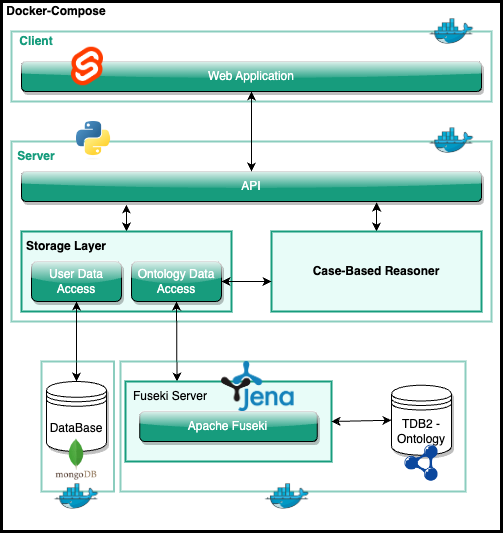

The diagram above was exported from draw.io. Its source (the exported page's mxGraphModel, read from the mxfile embedded in the PNG):
<mxGraphModel dx="1314" dy="862" grid="1" gridSize="10" guides="1" tooltips="1" connect="1" arrows="1" fold="1" page="1" pageScale="1" pageWidth="827" pageHeight="1169" math="0" shadow="0">
  <root>
    <mxCell id="0" />
    <mxCell id="1" parent="0" />
    <mxCell id="8ZpuYKEv2mEUdmDS6yqH-1" value="" style="rounded=0;whiteSpace=wrap;html=1;container=0;fillColor=none;strokeWidth=3;" parent="1" vertex="1">
      <mxGeometry x="110" y="60" width="500" height="530" as="geometry" />
    </mxCell>
    <mxCell id="8ZpuYKEv2mEUdmDS6yqH-8" value="Docker-Compose" style="text;html=1;strokeColor=none;fillColor=none;align=center;verticalAlign=middle;whiteSpace=wrap;rounded=0;container=0;fontStyle=1" parent="1" vertex="1">
      <mxGeometry x="110" y="60" width="110" height="20" as="geometry" />
    </mxCell>
    <mxCell id="8ZpuYKEv2mEUdmDS6yqH-6" value="" style="rounded=0;whiteSpace=wrap;html=1;container=0;fillColor=none;strokeWidth=2;strokeColor=#179C7D;opacity=50;align=center;verticalAlign=middle;fontFamily=Helvetica;fontSize=12;fontColor=default;" parent="1" vertex="1">
      <mxGeometry x="120" y="200" width="480" height="180" as="geometry" />
    </mxCell>
    <mxCell id="8ZpuYKEv2mEUdmDS6yqH-7" value="Server" style="text;html=1;strokeColor=none;fillColor=none;align=center;verticalAlign=middle;whiteSpace=wrap;rounded=0;container=0;fontColor=#179C7D;fontStyle=1" parent="1" vertex="1">
      <mxGeometry x="120" y="200" width="50" height="30" as="geometry" />
    </mxCell>
    <mxCell id="8ZpuYKEv2mEUdmDS6yqH-11" value="&lt;font color=&quot;#ffffff&quot;&gt;API&lt;/font&gt;" style="rounded=1;whiteSpace=wrap;html=1;container=0;fillColor=#179c7d;shadow=1;glass=1;gradientColor=none;" parent="1" vertex="1">
      <mxGeometry x="130" y="230" width="460" height="30" as="geometry" />
    </mxCell>
    <mxCell id="bj70QlMQQTzdhP63JESC-7" style="edgeStyle=none;html=1;exitX=0.5;exitY=0;exitDx=0;exitDy=0;entryX=0.772;entryY=1.033;entryDx=0;entryDy=0;entryPerimeter=0;fontColor=#FFFFFF;startArrow=classic;startFill=1;" parent="1" source="v9HoJGlw5x-7JDqLrOYt-7" target="8ZpuYKEv2mEUdmDS6yqH-11" edge="1">
      <mxGeometry relative="1" as="geometry" />
    </mxCell>
    <mxCell id="v9HoJGlw5x-7JDqLrOYt-7" value="&lt;b&gt;Case-Based Reasoner&lt;/b&gt;" style="rounded=0;whiteSpace=wrap;html=1;container=0;strokeColor=#179C7D;fillColor=#E8FCF8;strokeWidth=2;" parent="1" vertex="1">
      <mxGeometry x="380" y="290" width="210" height="80" as="geometry" />
    </mxCell>
    <mxCell id="bj70QlMQQTzdhP63JESC-6" style="edgeStyle=none;html=1;exitX=0.5;exitY=0;exitDx=0;exitDy=0;entryX=0.228;entryY=1.1;entryDx=0;entryDy=0;entryPerimeter=0;fontColor=#FFFFFF;startArrow=classic;startFill=1;" parent="1" source="v9HoJGlw5x-7JDqLrOYt-8" target="8ZpuYKEv2mEUdmDS6yqH-11" edge="1">
      <mxGeometry relative="1" as="geometry" />
    </mxCell>
    <mxCell id="v9HoJGlw5x-7JDqLrOYt-8" value="" style="rounded=0;whiteSpace=wrap;html=1;container=0;strokeColor=#179C7D;fillColor=#E8FCF8;strokeWidth=2;" parent="1" vertex="1">
      <mxGeometry x="130" y="290" width="210" height="80" as="geometry" />
    </mxCell>
    <mxCell id="v9HoJGlw5x-7JDqLrOYt-9" value="Storage Layer" style="text;html=1;strokeColor=none;fillColor=none;align=center;verticalAlign=middle;whiteSpace=wrap;rounded=0;container=0;fontStyle=1" parent="1" vertex="1">
      <mxGeometry x="130" y="290" width="90" height="30" as="geometry" />
    </mxCell>
    <mxCell id="v9HoJGlw5x-7JDqLrOYt-21" style="edgeStyle=none;html=1;startArrow=classic;startFill=1;" parent="1" source="v9HoJGlw5x-7JDqLrOYt-11" target="4ow8RlnIF0KugftUVy12-1" edge="1">
      <mxGeometry relative="1" as="geometry" />
    </mxCell>
    <mxCell id="v9HoJGlw5x-7JDqLrOYt-11" value="&lt;font color=&quot;#ffffff&quot;&gt;User Data Access&lt;/font&gt;" style="rounded=1;whiteSpace=wrap;html=1;container=0;fillColor=#179c7d;shadow=1;glass=1;gradientColor=none;" parent="1" vertex="1">
      <mxGeometry x="140" y="320" width="90" height="40" as="geometry" />
    </mxCell>
    <mxCell id="v9HoJGlw5x-7JDqLrOYt-23" style="edgeStyle=none;html=1;exitX=0.5;exitY=1;exitDx=0;exitDy=0;entryX=0.25;entryY=0;entryDx=0;entryDy=0;startArrow=classic;startFill=1;" parent="1" source="v9HoJGlw5x-7JDqLrOYt-12" target="v9HoJGlw5x-7JDqLrOYt-5" edge="1">
      <mxGeometry relative="1" as="geometry" />
    </mxCell>
    <mxCell id="v9HoJGlw5x-7JDqLrOYt-12" value="&lt;font color=&quot;#ffffff&quot;&gt;Ontology Data Access&lt;/font&gt;" style="rounded=1;whiteSpace=wrap;html=1;container=0;fillColor=#179c7d;shadow=1;glass=1;gradientColor=none;" parent="1" vertex="1">
      <mxGeometry x="240" y="320" width="90" height="40" as="geometry" />
    </mxCell>
    <mxCell id="v9HoJGlw5x-7JDqLrOYt-14" style="edgeStyle=none;html=1;startArrow=classic;startFill=1;" parent="1" target="v9HoJGlw5x-7JDqLrOYt-12" edge="1">
      <mxGeometry relative="1" as="geometry">
        <mxPoint x="380" y="340" as="sourcePoint" />
      </mxGeometry>
    </mxCell>
    <mxCell id="v9HoJGlw5x-7JDqLrOYt-17" value="" style="group" parent="1" vertex="1" connectable="0">
      <mxGeometry x="155" y="410" width="75" height="140" as="geometry" />
    </mxCell>
    <mxCell id="4ow8RlnIF0KugftUVy12-1" value="DataBase" style="shape=datastore;whiteSpace=wrap;html=1;shadow=1;container=0;" parent="v9HoJGlw5x-7JDqLrOYt-17" vertex="1">
      <mxGeometry y="30" width="60" height="70" as="geometry" />
    </mxCell>
    <mxCell id="4ow8RlnIF0KugftUVy12-2" value="" style="shape=image;verticalLabelPosition=bottom;labelBackgroundColor=default;verticalAlign=top;aspect=fixed;imageAspect=0;image=https://cdn.icon-icons.com/icons2/2415/PNG/512/mongodb_original_wordmark_logo_icon_146425.png;container=0;" parent="v9HoJGlw5x-7JDqLrOYt-17" vertex="1">
      <mxGeometry x="8.25" y="86.25999999999999" width="43.5" height="43.5" as="geometry" />
    </mxCell>
    <mxCell id="kVqu7tzXs4suZi6GNaAs-3" value="" style="rounded=0;whiteSpace=wrap;html=1;strokeColor=#179C7D;strokeWidth=2;align=center;verticalAlign=middle;fontFamily=Helvetica;fontSize=12;fontColor=default;fillColor=none;opacity=50;" vertex="1" parent="v9HoJGlw5x-7JDqLrOYt-17">
      <mxGeometry x="-5" y="10" width="72.5" height="130" as="geometry" />
    </mxCell>
    <mxCell id="v9HoJGlw5x-7JDqLrOYt-22" value="" style="group" parent="1" vertex="1" connectable="0">
      <mxGeometry x="234" y="440" width="340" height="140" as="geometry" />
    </mxCell>
    <mxCell id="v9HoJGlw5x-7JDqLrOYt-5" value="" style="rounded=0;whiteSpace=wrap;html=1;container=0;fillColor=#E8FCF8;strokeColor=#179C7D;strokeWidth=2;" parent="v9HoJGlw5x-7JDqLrOYt-22" vertex="1">
      <mxGeometry width="205.99999999999997" height="80" as="geometry" />
    </mxCell>
    <mxCell id="v9HoJGlw5x-7JDqLrOYt-6" value="Fuseki Server" style="text;html=1;strokeColor=none;fillColor=none;align=center;verticalAlign=middle;whiteSpace=wrap;rounded=0;container=0;" parent="v9HoJGlw5x-7JDqLrOYt-22" vertex="1">
      <mxGeometry width="90" height="30" as="geometry" />
    </mxCell>
    <mxCell id="v9HoJGlw5x-7JDqLrOYt-16" value="&lt;font color=&quot;#ffffff&quot;&gt;Apache Fuseki&lt;/font&gt;" style="rounded=1;whiteSpace=wrap;html=1;fillColor=#179c7d;shadow=1;glass=1;gradientColor=none;" parent="v9HoJGlw5x-7JDqLrOYt-22" vertex="1">
      <mxGeometry x="14.308888888888886" y="30" width="177.38888888888886" height="30" as="geometry" />
    </mxCell>
    <mxCell id="kVqu7tzXs4suZi6GNaAs-4" value="" style="rounded=0;whiteSpace=wrap;html=1;strokeColor=#179C7D;strokeWidth=2;align=center;verticalAlign=middle;fontFamily=Helvetica;fontSize=12;fontColor=default;fillColor=none;opacity=50;" vertex="1" parent="v9HoJGlw5x-7JDqLrOYt-22">
      <mxGeometry x="-5" y="-20" width="345" height="130" as="geometry" />
    </mxCell>
    <mxCell id="kVqu7tzXs4suZi6GNaAs-6" value="" style="shape=image;verticalLabelPosition=bottom;labelBackgroundColor=default;verticalAlign=top;aspect=fixed;imageAspect=0;image=https://i.pinimg.com/originals/5c/bb/a7/5cbba74b40ec0c0ce77b3db3ec1a5e05.png;" vertex="1" parent="v9HoJGlw5x-7JDqLrOYt-22">
      <mxGeometry x="131.7" y="85" width="60" height="60" as="geometry" />
    </mxCell>
    <mxCell id="agCwhUZMcfLtHonZBnzC-3" value="" style="group" parent="1" vertex="1" connectable="0">
      <mxGeometry x="500" y="443.73" width="60" height="96.02999999999997" as="geometry" />
    </mxCell>
    <mxCell id="agCwhUZMcfLtHonZBnzC-1" value="TDB2 - Ontology" style="shape=datastore;whiteSpace=wrap;html=1;shadow=1;" parent="agCwhUZMcfLtHonZBnzC-3" vertex="1">
      <mxGeometry width="60" height="70" as="geometry" />
    </mxCell>
    <mxCell id="agCwhUZMcfLtHonZBnzC-2" value="" style="shape=image;verticalLabelPosition=bottom;labelBackgroundColor=default;verticalAlign=top;aspect=fixed;imageAspect=0;image=https://lider-project.eu/sites/default/files/ekaw14/lemon-tutorial/img/rdf.png;" parent="agCwhUZMcfLtHonZBnzC-3" vertex="1">
      <mxGeometry x="13.5" y="60" width="33" height="36.03" as="geometry" />
    </mxCell>
    <mxCell id="agCwhUZMcfLtHonZBnzC-4" style="edgeStyle=none;html=1;exitX=1;exitY=0.5;exitDx=0;exitDy=0;entryX=0;entryY=0.5;entryDx=0;entryDy=0;startArrow=classic;startFill=1;" parent="1" source="v9HoJGlw5x-7JDqLrOYt-5" target="agCwhUZMcfLtHonZBnzC-1" edge="1">
      <mxGeometry relative="1" as="geometry" />
    </mxCell>
    <mxCell id="bj70QlMQQTzdhP63JESC-2" value="" style="group" parent="1" vertex="1" connectable="0">
      <mxGeometry x="120" y="90" width="480" height="70" as="geometry" />
    </mxCell>
    <mxCell id="8ZpuYKEv2mEUdmDS6yqH-2" value="" style="rounded=0;whiteSpace=wrap;html=1;container=0;fillColor=none;shadow=0;glass=1;gradientColor=none;strokeColor=#179C7D;strokeWidth=2;opacity=50;align=center;verticalAlign=middle;fontFamily=Helvetica;fontSize=12;fontColor=default;" parent="bj70QlMQQTzdhP63JESC-2" vertex="1">
      <mxGeometry width="480" height="70" as="geometry" />
    </mxCell>
    <mxCell id="8ZpuYKEv2mEUdmDS6yqH-3" value="Client" style="text;html=1;strokeColor=none;fillColor=none;align=center;verticalAlign=middle;whiteSpace=wrap;rounded=0;container=0;fontColor=#179C7D;fontStyle=1" parent="bj70QlMQQTzdhP63JESC-2" vertex="1">
      <mxGeometry width="50" height="20" as="geometry" />
    </mxCell>
    <mxCell id="bj70QlMQQTzdhP63JESC-1" value="&lt;font color=&quot;#ffffff&quot;&gt;Web Application&lt;/font&gt;" style="rounded=1;whiteSpace=wrap;html=1;container=0;fillColor=#179c7d;shadow=1;glass=1;gradientColor=none;" parent="bj70QlMQQTzdhP63JESC-2" vertex="1">
      <mxGeometry x="10" y="30" width="460" height="30" as="geometry" />
    </mxCell>
    <mxCell id="33D-4x4LETWm1qqqFO_R-1" value="" style="shape=image;verticalLabelPosition=bottom;labelBackgroundColor=default;verticalAlign=top;aspect=fixed;imageAspect=0;image=https://upload.wikimedia.org/wikipedia/commons/thumb/1/1b/Svelte_Logo.svg/1200px-Svelte_Logo.svg.png;" parent="bj70QlMQQTzdhP63JESC-2" vertex="1">
      <mxGeometry x="60" y="15.740000000000009" width="32" height="38.52" as="geometry" />
    </mxCell>
    <mxCell id="kVqu7tzXs4suZi6GNaAs-1" value="" style="shape=image;verticalLabelPosition=bottom;labelBackgroundColor=default;verticalAlign=top;aspect=fixed;imageAspect=0;image=https://i.pinimg.com/originals/5c/bb/a7/5cbba74b40ec0c0ce77b3db3ec1a5e05.png;" vertex="1" parent="bj70QlMQQTzdhP63JESC-2">
      <mxGeometry x="410" y="-30" width="60" height="60" as="geometry" />
    </mxCell>
    <mxCell id="bj70QlMQQTzdhP63JESC-3" style="edgeStyle=none;html=1;exitX=0.5;exitY=1;exitDx=0;exitDy=0;entryX=0.5;entryY=0;entryDx=0;entryDy=0;fontColor=#FFFFFF;startArrow=classic;startFill=1;" parent="1" source="bj70QlMQQTzdhP63JESC-1" target="8ZpuYKEv2mEUdmDS6yqH-11" edge="1">
      <mxGeometry relative="1" as="geometry" />
    </mxCell>
    <mxCell id="1-uJT31SB8bRASXzpT9o-1" value="" style="shape=image;verticalLabelPosition=bottom;labelBackgroundColor=default;verticalAlign=top;aspect=fixed;imageAspect=0;image=https://upload.wikimedia.org/wikipedia/commons/thumb/c/c3/Python-logo-notext.svg/1869px-Python-logo-notext.svg.png;" parent="1" vertex="1">
      <mxGeometry x="185" y="179.99999999999994" width="35" height="38.31" as="geometry" />
    </mxCell>
    <mxCell id="lFrAuBpEc0GJZUS-e4SL-1" value="" style="shape=image;verticalLabelPosition=bottom;labelBackgroundColor=default;verticalAlign=top;aspect=fixed;imageAspect=0;image=https://upload.wikimedia.org/wikipedia/commons/thumb/0/03/Apache_Jena_logo.svg/1200px-Apache_Jena_logo.svg.png;" parent="1" vertex="1">
      <mxGeometry x="330" y="420" width="72.63" height="50" as="geometry" />
    </mxCell>
    <mxCell id="kVqu7tzXs4suZi6GNaAs-2" value="" style="shape=image;verticalLabelPosition=bottom;labelBackgroundColor=default;verticalAlign=top;aspect=fixed;imageAspect=0;image=https://i.pinimg.com/originals/5c/bb/a7/5cbba74b40ec0c0ce77b3db3ec1a5e05.png;" vertex="1" parent="1">
      <mxGeometry x="530" y="169.15" width="60" height="60" as="geometry" />
    </mxCell>
    <mxCell id="kVqu7tzXs4suZi6GNaAs-5" value="" style="shape=image;verticalLabelPosition=bottom;labelBackgroundColor=default;verticalAlign=top;aspect=fixed;imageAspect=0;image=https://i.pinimg.com/originals/5c/bb/a7/5cbba74b40ec0c0ce77b3db3ec1a5e05.png;" vertex="1" parent="1">
      <mxGeometry x="155" y="525" width="60" height="60" as="geometry" />
    </mxCell>
  </root>
</mxGraphModel>